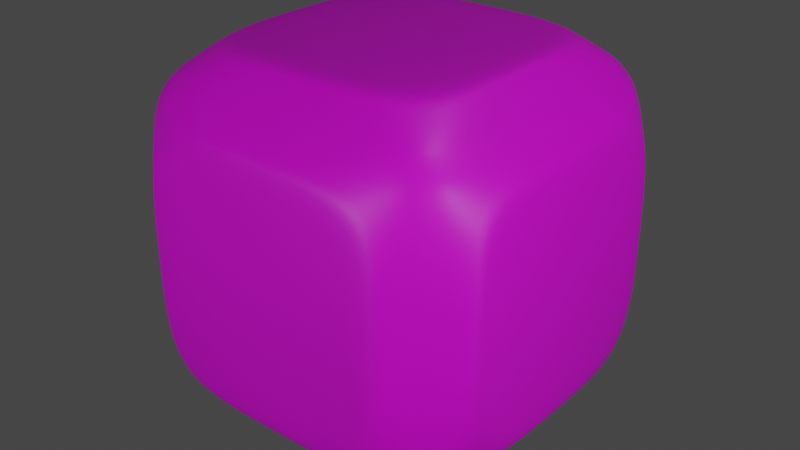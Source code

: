 # Source: dice.blend  (saved by Blender 3.6.14; exported with 4.5.12 LTS)
import bpy
from mathutils import Matrix  # noqa: F401  (used for matrix-valued properties, if any)

bpy.ops.wm.read_factory_settings(use_empty=True)
scene = bpy.context.scene
scene.name = 'Scene'

# ---- collections
col_collection = bpy.data.collections.new('Collection'); scene.collection.children.link(col_collection)

# ---- images (referenced by path relative to the original .blend; pixels are not part of the script)
import os
ASSET_DIR = os.environ.get("B2B_ASSET_DIR", "")  # directory of the original .blend (textures are referenced by path, not embedded)
HERE = os.path.dirname(os.path.abspath(__file__))  # packed textures are extracted next to this script under _unpacked/

def load_image(name, relpath, width, height, colorspace="sRGB"):
    """Load a texture the original file referenced (path relative to the .blend, or extracted next to this script)."""
    p = next((c for c in (os.path.join(HERE, relpath), os.path.join(ASSET_DIR, relpath)) if relpath and os.path.exists(c)), "")
    if p:
        img = bpy.data.images.load(p, check_existing=True)
        img.name = name
    else:  # same state as the original file: an image datablock whose file is absent (Cycles renders it pink)
        img = bpy.data.images.new(name, width, height)
        img.source = "FILE"
        img.filepath = "//" + (relpath or name)
    img.colorspace_settings.name = colorspace
    return img
img_dice_texture_png = load_image('dice texture.png', 'dice texture.png', 1024, 1024, 'sRGB')

# ---- materials (node trees are filled in below, after node groups)
mat_dice = bpy.data.materials.new('dice ')

# ---- node groups
ng_auto_smooth = bpy.data.node_groups.new('Auto Smooth', 'GeometryNodeTree')
_s = ng_auto_smooth.interface.new_socket(name='Geometry', in_out='OUTPUT', socket_type='NodeSocketGeometry')
_s = ng_auto_smooth.interface.new_socket(name='Geometry', in_out='INPUT', socket_type='NodeSocketGeometry')
_s = ng_auto_smooth.interface.new_socket(name='Angle', in_out='INPUT', socket_type='NodeSocketFloat')
_s.subtype = 'ANGLE'
_s.min_value = 0.0
_s.max_value = 3.142
ng_auto_smooth.is_modifier = True
_N = ng_auto_smooth.nodes; _L = ng_auto_smooth.links
n0 = _N.new('NodeGroupOutput'); n0.name = 'Group Output'; n0.location = (480, -100)
n1 = _N.new('NodeGroupInput'); n1.name = 'Group Input'; n1.location = (-420, -300)
n2 = _N.new('NodeGroupInput'); n2.name = 'Group Input.001'; n2.location = (-60, -100)
n3 = _N.new('GeometryNodeSetShadeSmooth'); n3.name = 'Set Shade Smooth'; n3.location = (120, -100)
n3.domain = 'EDGE'
n4 = _N.new('GeometryNodeSetShadeSmooth'); n4.name = 'Set Shade Smooth.001'; n4.location = (300, -100)
n5 = _N.new('GeometryNodeInputMeshEdgeAngle'); n5.name = 'Edge Angle'; n5.location = (-420, -220)
n6 = _N.new('GeometryNodeInputEdgeSmooth'); n6.name = 'Is Edge Smooth'; n6.location = (-60, -160)
n7 = _N.new('GeometryNodeInputShadeSmooth'); n7.name = 'Is Face Smooth'; n7.location = (-240, -340)
n8 = _N.new('FunctionNodeBooleanMath'); n8.name = 'Boolean Math'; n8.location = (-60, -220)
n9 = _N.new('FunctionNodeCompare'); n9.name = 'Compare'; n9.location = (-240, -180)
n9.operation = 'LESS_EQUAL'
_L.new(n5.outputs[0], n9.inputs[0])
_L.new(n4.outputs[0], n0.inputs[0])
_L.new(n1.outputs[1], n9.inputs[1])
_L.new(n9.outputs[0], n8.inputs[0])
_L.new(n7.outputs[0], n8.inputs[1])
_L.new(n2.outputs[0], n3.inputs[0])
_L.new(n6.outputs[0], n3.inputs[1])
_L.new(n3.outputs[0], n4.inputs[0])
_L.new(n8.outputs[0], n3.inputs[2])
n0.is_active_output = True

# ---- material node trees
mat_dice.use_nodes = True; mat_dice.node_tree.nodes.clear()
_N = mat_dice.node_tree.nodes; _L = mat_dice.node_tree.links
n0 = _N.new('ShaderNodeBsdfPrincipled'); n0.name = 'Principled BSDF'; n0.location = (10, 300)
n0.distribution = 'GGX'
n0.subsurface_method = 'RANDOM_WALK_SKIN'
n0.inputs[3].default_value = 1.45
n0.inputs[27].default_value = (0.0, 0.0, 0.0, 1.0)
n0.inputs[28].default_value = 1.0
n1 = _N.new('ShaderNodeOutputMaterial'); n1.name = 'Material Output'; n1.location = (300, 300)
n2 = _N.new('ShaderNodeTexImage'); n2.name = 'Image Texture'; n2.location = (-280, 280)
n2.image = img_dice_texture_png
_L.new(n0.outputs[0], n1.inputs[0])
_L.new(n2.outputs[0], n0.inputs[0])
n1.is_active_output = True

# ---- world
world_world = bpy.data.worlds.new('World'); scene.world = world_world
world_world.use_nodes = True; world_world.node_tree.nodes.clear()
_N = world_world.node_tree.nodes; _L = world_world.node_tree.links
n0 = _N.new('ShaderNodeOutputWorld'); n0.name = 'World Output'; n0.location = (300, 300)
n1 = _N.new('ShaderNodeBackground'); n1.name = 'Background'; n1.location = (10, 300)
n1.inputs[0].default_value = (0.05088, 0.05088, 0.05088, 1.0)
_L.new(n1.outputs[0], n0.inputs[0])
n0.is_active_output = True
world_world.color = (0.05088, 0.05088, 0.05088)
world_world.use_sun_shadow = False
world_world.sun_shadow_jitter_overblur = 0.0

# ---- lights
light_point = bpy.data.lights.new('Point', 'POINT')
light_point.transmission_factor = 0.0
light_point.energy = 157.2
light_point.shadow_maximum_resolution = 0.006
light_point.use_absolute_resolution = True
light_point_001 = bpy.data.lights.new('Point.001', 'POINT')
light_point_001.transmission_factor = 0.0
light_point_001.energy = 157.2
light_point_001.shadow_maximum_resolution = 0.006
light_point_001.use_absolute_resolution = True
light_point_002 = bpy.data.lights.new('Point.002', 'POINT')
light_point_002.transmission_factor = 0.0
light_point_002.energy = 157.2
light_point_002.shadow_maximum_resolution = 0.006
light_point_002.use_absolute_resolution = True

# ---- meshes
me_cube_002 = bpy.data.meshes.new('Cube.002')
me_cube_002.from_pydata([(0.7196, 0.7196, 0.8688), (0.8587, 0.0, 1.449), (0.8587, 0.5804, 0.8688), (0.8587, 0.2833, 0.8688), (0.8587, 0.0, 1.152), (0.8587, 0.0, 0.8688), (0.8587, 0.2971, 1.449), (0.8587, 0.5804, 1.166), (0.7196, 0.7196, 1.449), (0.7196, 0.5804, 1.588), (0.8587, 0.4974, 1.366), (0.718, 0.0, 1.59), (0.7171, 0.6522, 1.519), (0.832, 0.0, 1.476), (0.8326, 0.6066, 0.8688), (0.8322, 0.3502, 1.476), (0.8322, 0.607, 1.219), (0.8322, 0.5264, 1.395), (0.0, 0.5804, 1.728), (0.5804, 0.0, 1.728), (0.2833, 0.0, 1.728), (0.0, 0.2833, 1.728), (0.0, 0.0, 1.728), (0.2971, 0.5804, 1.728), (0.5804, 0.2971, 1.728), (0.5804, 0.7196, 1.588), (0.4974, 0.4974, 1.728), (0.0, 0.7196, 1.588), (0.6522, 0.6503, 1.586), (0.0, 0.6071, 1.701), (0.6066, 0.0, 1.701), (0.3502, 0.607, 1.701), (0.607, 0.3502, 1.701), (0.5264, 0.5261, 1.701), (0.0, 0.8587, 1.449), (0.5804, 0.8587, 0.8688), (0.2833, 0.8587, 0.8688), (0.0, 0.8587, 1.152), (0.0, 0.8587, 0.8688), (0.2971, 0.8587, 1.449), (0.5804, 0.8587, 1.166), (0.4974, 0.8587, 1.366), (0.6522, 0.7171, 1.519), (0.0, 0.832, 1.476), (0.6066, 0.8326, 0.8688), (0.3502, 0.8322, 1.476), (0.607, 0.8322, 1.219), (0.5264, 0.8322, 1.395), (-0.7196, 0.7196, 0.8688), (-0.8587, 0.0, 1.449), (-0.8587, 0.5804, 0.8688), (-0.8587, 0.2833, 0.8688), (-0.8587, 0.0, 1.152), (-0.8587, 0.0, 0.8688), (-0.8587, 0.2971, 1.449), (-0.8587, 0.5804, 1.166), (-0.7196, 0.7196, 1.449), (-0.7196, 0.5804, 1.588), (-0.8587, 0.4974, 1.366), (-0.718, 0.0, 1.59), (-0.7171, 0.6522, 1.519), (-0.832, 0.0, 1.476), (-0.8326, 0.6066, 0.8688), (-0.8322, 0.3502, 1.476), (-0.8322, 0.607, 1.219), (-0.8322, 0.5264, 1.395), (-0.5804, 0.0, 1.728), (-0.2833, 0.0, 1.728), (-0.2971, 0.5804, 1.728), (-0.5804, 0.2971, 1.728), (-0.5804, 0.7196, 1.588), (-0.4974, 0.4974, 1.728), (-0.6522, 0.6503, 1.586), (-0.6066, 0.0, 1.701), (-0.3502, 0.607, 1.701), (-0.607, 0.3502, 1.701), (-0.5264, 0.5261, 1.701), (-0.5804, 0.8587, 0.8688), (-0.2833, 0.8587, 0.8688), (-0.2971, 0.8587, 1.449), (-0.5804, 0.8587, 1.166), (-0.4974, 0.8587, 1.366), (-0.6522, 0.7171, 1.519), (-0.6066, 0.8326, 0.8688), (-0.3502, 0.8322, 1.476), (-0.607, 0.8322, 1.219), (-0.5264, 0.8322, 1.395), (0.7196, -0.7196, 0.8688), (0.8587, -0.5804, 0.8688), (0.8587, -0.2833, 0.8688), (0.8587, -0.2971, 1.449), (0.8587, -0.5804, 1.166), (0.7196, -0.7196, 1.449), (0.7196, -0.5804, 1.588), (0.8587, -0.4974, 1.366), (0.7171, -0.6522, 1.519), (0.8326, -0.6066, 0.8688), (0.8322, -0.3502, 1.476), (0.8322, -0.607, 1.219), (0.8322, -0.5264, 1.395), (0.0, -0.5804, 1.728), (0.0, -0.2833, 1.728), (0.2971, -0.5804, 1.728), (0.5804, -0.2971, 1.728), (0.5804, -0.7196, 1.588), (0.4974, -0.4974, 1.728), (0.0, -0.7196, 1.588), (0.6522, -0.6503, 1.586), (0.0, -0.6071, 1.701), (0.3502, -0.607, 1.701), (0.607, -0.3502, 1.701), (0.5264, -0.5261, 1.701), (0.0, -0.8587, 1.449), (0.5804, -0.8587, 0.8688), (0.2833, -0.8587, 0.8688), (0.0, -0.8587, 1.152), (0.0, -0.8587, 0.8688), (0.2971, -0.8587, 1.449), (0.5804, -0.8587, 1.166), (0.4974, -0.8587, 1.366), (0.6522, -0.7171, 1.519), (0.0, -0.832, 1.476), (0.6066, -0.8326, 0.8688), (0.3502, -0.8322, 1.476), (0.607, -0.8322, 1.219), (0.5264, -0.8322, 1.395), (-0.7196, -0.7196, 0.8688), (-0.8587, -0.5804, 0.8688), (-0.8587, -0.2833, 0.8688), (-0.8587, -0.2971, 1.449), (-0.8587, -0.5804, 1.166), (-0.7196, -0.7196, 1.449), (-0.7196, -0.5804, 1.588), (-0.8587, -0.4974, 1.366), (-0.7171, -0.6522, 1.519), (-0.8326, -0.6066, 0.8688), (-0.8322, -0.3502, 1.476), (-0.8322, -0.607, 1.219), (-0.8322, -0.5264, 1.395), (-0.2971, -0.5804, 1.728), (-0.5804, -0.2971, 1.728), (-0.5804, -0.7196, 1.588), (-0.4974, -0.4974, 1.728), (-0.6522, -0.6503, 1.586), (-0.3502, -0.607, 1.701), (-0.607, -0.3502, 1.701), (-0.5264, -0.5261, 1.701), (-0.5804, -0.8587, 0.8688), (-0.2833, -0.8587, 0.8688), (-0.2971, -0.8587, 1.449), (-0.5804, -0.8587, 1.166), (-0.4974, -0.8587, 1.366), (-0.6522, -0.7171, 1.519), (-0.6066, -0.8326, 0.8688), (-0.3502, -0.8322, 1.476), (-0.607, -0.8322, 1.219), (-0.5264, -0.8322, 1.395), (0.8587, 0.0, 0.2884), (0.8587, 0.0, 0.5855), (0.8587, 0.2971, 0.2884), (0.8587, 0.5804, 0.5717), (0.7196, 0.7196, 0.2884), (0.7196, 0.5804, 0.1492), (0.8587, 0.4974, 0.3714), (0.718, 0.0, 0.1477), (0.7171, 0.6522, 0.2185), (0.832, 0.0, 0.2617), (0.8322, 0.3502, 0.2618), (0.8322, 0.607, 0.5186), (0.8322, 0.5264, 0.3427), (0.0, 0.5804, 0.01007), (0.5804, 0.0, 0.01007), (0.2833, 0.0, 0.01007), (0.0, 0.2833, 0.01007), (0.0, 0.0, 0.01007), (0.2971, 0.5804, 0.01007), (0.5804, 0.2971, 0.01007), (0.5804, 0.7196, 0.1492), (0.4974, 0.4974, 0.01007), (0.0, 0.7196, 0.1492), (0.6522, 0.6503, 0.1517), (0.0, 0.6071, 0.03678), (0.6066, 0.0, 0.03621), (0.3502, 0.607, 0.03662), (0.607, 0.3502, 0.03662), (0.5264, 0.5261, 0.03662), (0.0, 0.8587, 0.2884), (0.0, 0.8587, 0.5855), (0.2971, 0.8587, 0.2884), (0.5804, 0.8587, 0.5717), (0.4974, 0.8587, 0.3714), (0.6522, 0.7171, 0.2185), (0.0, 0.832, 0.2617), (0.3502, 0.8322, 0.2618), (0.607, 0.8322, 0.5186), (0.5264, 0.8322, 0.3427), (-0.8587, 0.0, 0.2884), (-0.8587, 0.0, 0.5855), (-0.8587, 0.2971, 0.2884), (-0.8587, 0.5804, 0.5717), (-0.7196, 0.7196, 0.2884), (-0.7196, 0.5804, 0.1492), (-0.8587, 0.4974, 0.3714), (-0.718, 0.0, 0.1477), (-0.7171, 0.6522, 0.2185), (-0.832, 0.0, 0.2617), (-0.8322, 0.3502, 0.2618), (-0.8322, 0.607, 0.5186), (-0.8322, 0.5264, 0.3427), (-0.5804, 0.0, 0.01007), (-0.2833, 0.0, 0.01007), (-0.2971, 0.5804, 0.01007), (-0.5804, 0.2971, 0.01007), (-0.5804, 0.7196, 0.1492), (-0.4974, 0.4974, 0.01007), (-0.6522, 0.6503, 0.1517), (-0.6066, 0.0, 0.03621), (-0.3502, 0.607, 0.03662), (-0.607, 0.3502, 0.03662), (-0.5264, 0.5261, 0.03662), (-0.2971, 0.8587, 0.2884), (-0.5804, 0.8587, 0.5717), (-0.4974, 0.8587, 0.3714), (-0.6522, 0.7171, 0.2185), (-0.3502, 0.8322, 0.2618), (-0.607, 0.8322, 0.5186), (-0.5264, 0.8322, 0.3427), (0.8587, -0.2971, 0.2884), (0.8587, -0.5804, 0.5717), (0.7196, -0.7196, 0.2884), (0.7196, -0.5804, 0.1492), (0.8587, -0.4974, 0.3714), (0.7171, -0.6522, 0.2185), (0.8322, -0.3502, 0.2618), (0.8322, -0.607, 0.5186), (0.8322, -0.5264, 0.3427), (0.0, -0.5804, 0.01007), (0.0, -0.2833, 0.01007), (0.2971, -0.5804, 0.01007), (0.5804, -0.2971, 0.01007), (0.5804, -0.7196, 0.1492), (0.4974, -0.4974, 0.01007), (0.0, -0.7196, 0.1492), (0.6522, -0.6503, 0.1517), (0.0, -0.6071, 0.03678), (0.3502, -0.607, 0.03662), (0.607, -0.3502, 0.03662), (0.5264, -0.5261, 0.03662), (0.0, -0.8587, 0.2884), (0.0, -0.8587, 0.5855), (0.2971, -0.8587, 0.2884), (0.5804, -0.8587, 0.5717), (0.4974, -0.8587, 0.3714), (0.6522, -0.7171, 0.2185), (0.0, -0.832, 0.2617), (0.3502, -0.8322, 0.2618), (0.607, -0.8322, 0.5186), (0.5264, -0.8322, 0.3427), (-0.8587, -0.2971, 0.2884), (-0.8587, -0.5804, 0.5717), (-0.7196, -0.7196, 0.2884), (-0.7196, -0.5804, 0.1492), (-0.8587, -0.4974, 0.3714), (-0.7171, -0.6522, 0.2185), (-0.8322, -0.3502, 0.2618), (-0.8322, -0.607, 0.5186), (-0.8322, -0.5264, 0.3427), (-0.2971, -0.5804, 0.01007), (-0.5804, -0.2971, 0.01007), (-0.5804, -0.7196, 0.1492), (-0.4974, -0.4974, 0.01007), (-0.6522, -0.6503, 0.1517), (-0.3502, -0.607, 0.03662), (-0.607, -0.3502, 0.03662), (-0.5264, -0.5261, 0.03662), (-0.2971, -0.8587, 0.2884), (-0.5804, -0.8587, 0.5717), (-0.4974, -0.8587, 0.3714), (-0.6522, -0.7171, 0.2185), (-0.3502, -0.8322, 0.2618), (-0.607, -0.8322, 0.5186), (-0.5264, -0.8322, 0.3427)], [], [(4, 6, 1), (13, 15, 9, 11), (15, 17, 12, 9), (6, 4, 5, 10), (10, 5, 3, 7), (2, 7, 3), (14, 16, 7, 2), (17, 10, 7, 16), (12, 17, 16, 8), (0, 8, 16, 14), (6, 10, 17, 15), (1, 6, 15, 13), (21, 23, 18), (29, 31, 25, 27), (31, 33, 28, 25), (23, 21, 22, 26), (26, 22, 20, 24), (19, 24, 20), (30, 32, 24, 19), (33, 26, 24, 32), (28, 33, 32, 9), (11, 9, 32, 30), (23, 26, 33, 31), (18, 23, 31, 29), (37, 34, 39), (43, 27, 25, 45), (45, 25, 42, 47), (39, 41, 38, 37), (41, 40, 36, 38), (35, 36, 40), (44, 35, 40, 46), (47, 46, 40, 41), (42, 8, 46, 47), (0, 44, 46, 8), (39, 45, 47, 41), (34, 43, 45, 39), (9, 12, 8, 42, 25, 28), (52, 49, 54), (61, 59, 57, 63), (63, 57, 60, 65), (54, 58, 53, 52), (58, 55, 51, 53), (50, 51, 55), (62, 50, 55, 64), (65, 64, 55, 58), (60, 56, 64, 65), (48, 62, 64, 56), (54, 63, 65, 58), (49, 61, 63, 54), (21, 18, 68), (29, 27, 70, 74), (74, 70, 72, 76), (68, 71, 22, 21), (71, 69, 67, 22), (66, 67, 69), (73, 66, 69, 75), (76, 75, 69, 71), (72, 57, 75, 76), (59, 73, 75, 57), (68, 74, 76, 71), (18, 29, 74, 68), (37, 79, 34), (43, 84, 70, 27), (84, 86, 82, 70), (79, 37, 38, 81), (81, 38, 78, 80), (77, 80, 78), (83, 85, 80, 77), (86, 81, 80, 85), (82, 86, 85, 56), (48, 56, 85, 83), (79, 81, 86, 84), (34, 79, 84, 43), (57, 72, 70, 82, 56, 60), (4, 1, 90), (13, 11, 93, 97), (97, 93, 95, 99), (90, 94, 5, 4), (94, 91, 89, 5), (88, 89, 91), (96, 88, 91, 98), (99, 98, 91, 94), (95, 92, 98, 99), (87, 96, 98, 92), (90, 97, 99, 94), (1, 13, 97, 90), (101, 100, 102), (108, 106, 104, 109), (109, 104, 107, 111), (102, 105, 22, 101), (105, 103, 20, 22), (19, 20, 103), (30, 19, 103, 110), (111, 110, 103, 105), (107, 93, 110, 111), (11, 30, 110, 93), (102, 109, 111, 105), (100, 108, 109, 102), (115, 117, 112), (121, 123, 104, 106), (123, 125, 120, 104), (117, 115, 116, 119), (119, 116, 114, 118), (113, 118, 114), (122, 124, 118, 113), (125, 119, 118, 124), (120, 125, 124, 92), (87, 92, 124, 122), (117, 119, 125, 123), (112, 117, 123, 121), (93, 107, 104, 120, 92, 95), (52, 129, 49), (61, 136, 132, 59), (136, 138, 134, 132), (129, 52, 53, 133), (133, 53, 128, 130), (127, 130, 128), (135, 137, 130, 127), (138, 133, 130, 137), (134, 138, 137, 131), (126, 131, 137, 135), (129, 133, 138, 136), (49, 129, 136, 61), (101, 139, 100), (108, 144, 141, 106), (144, 146, 143, 141), (139, 101, 22, 142), (142, 22, 67, 140), (66, 140, 67), (73, 145, 140, 66), (146, 142, 140, 145), (143, 146, 145, 132), (59, 132, 145, 73), (139, 142, 146, 144), (100, 139, 144, 108), (115, 112, 149), (121, 106, 141, 154), (154, 141, 152, 156), (149, 151, 116, 115), (151, 150, 148, 116), (147, 148, 150), (153, 147, 150, 155), (156, 155, 150, 151), (152, 131, 155, 156), (126, 153, 155, 131), (149, 154, 156, 151), (112, 121, 154, 149), (132, 134, 131, 152, 141, 143), (158, 157, 159), (166, 164, 162, 167), (167, 162, 165, 169), (159, 163, 5, 158), (163, 160, 3, 5), (2, 3, 160), (14, 2, 160, 168), (169, 168, 160, 163), (165, 161, 168, 169), (0, 14, 168, 161), (159, 167, 169, 163), (157, 166, 167, 159), (173, 170, 175), (181, 179, 177, 183), (183, 177, 180, 185), (175, 178, 174, 173), (178, 176, 172, 174), (171, 172, 176), (182, 171, 176, 184), (185, 184, 176, 178), (180, 162, 184, 185), (164, 182, 184, 162), (175, 183, 185, 178), (170, 181, 183, 175), (187, 188, 186), (192, 193, 177, 179), (193, 195, 191, 177), (188, 187, 38, 190), (190, 38, 36, 189), (35, 189, 36), (44, 194, 189, 35), (195, 190, 189, 194), (191, 195, 194, 161), (0, 161, 194, 44), (188, 190, 195, 193), (186, 188, 193, 192), (162, 180, 177, 191, 161, 165), (197, 198, 196), (205, 206, 201, 203), (206, 208, 204, 201), (198, 197, 53, 202), (202, 53, 51, 199), (50, 199, 51), (62, 207, 199, 50), (208, 202, 199, 207), (204, 208, 207, 200), (48, 200, 207, 62), (198, 202, 208, 206), (196, 198, 206, 205), (173, 211, 170), (181, 217, 213, 179), (217, 219, 215, 213), (211, 173, 174, 214), (214, 174, 210, 212), (209, 212, 210), (216, 218, 212, 209), (219, 214, 212, 218), (215, 219, 218, 201), (203, 201, 218, 216), (211, 214, 219, 217), (170, 211, 217, 181), (187, 186, 220), (192, 179, 213, 224), (224, 213, 223, 226), (220, 222, 38, 187), (222, 221, 78, 38), (77, 78, 221), (83, 77, 221, 225), (226, 225, 221, 222), (223, 200, 225, 226), (48, 83, 225, 200), (220, 224, 226, 222), (186, 192, 224, 220), (201, 204, 200, 223, 213, 215), (158, 227, 157), (166, 233, 230, 164), (233, 235, 232, 230), (227, 158, 5, 231), (231, 5, 89, 228), (88, 228, 89), (96, 234, 228, 88), (235, 231, 228, 234), (232, 235, 234, 229), (87, 229, 234, 96), (227, 231, 235, 233), (157, 227, 233, 166), (237, 238, 236), (244, 245, 240, 242), (245, 247, 243, 240), (238, 237, 174, 241), (241, 174, 172, 239), (171, 239, 172), (182, 246, 239, 171), (247, 241, 239, 246), (243, 247, 246, 230), (164, 230, 246, 182), (238, 241, 247, 245), (236, 238, 245, 244), (249, 248, 250), (254, 242, 240, 255), (255, 240, 253, 257), (250, 252, 116, 249), (252, 251, 114, 116), (113, 114, 251), (122, 113, 251, 256), (257, 256, 251, 252), (253, 229, 256, 257), (87, 122, 256, 229), (250, 255, 257, 252), (248, 254, 255, 250), (230, 232, 229, 253, 240, 243), (197, 196, 258), (205, 203, 261, 264), (264, 261, 263, 266), (258, 262, 53, 197), (262, 259, 128, 53), (127, 128, 259), (135, 127, 259, 265), (266, 265, 259, 262), (263, 260, 265, 266), (126, 135, 265, 260), (258, 264, 266, 262), (196, 205, 264, 258), (237, 236, 267), (244, 242, 269, 272), (272, 269, 271, 274), (267, 270, 174, 237), (270, 268, 210, 174), (209, 210, 268), (216, 209, 268, 273), (274, 273, 268, 270), (271, 261, 273, 274), (203, 216, 273, 261), (267, 272, 274, 270), (236, 244, 272, 267), (249, 275, 248), (254, 279, 269, 242), (279, 281, 278, 269), (275, 249, 116, 277), (277, 116, 148, 276), (147, 276, 148), (153, 280, 276, 147), (281, 277, 276, 280), (278, 281, 280, 260), (126, 260, 280, 153), (275, 277, 281, 279), (248, 275, 279, 254), (261, 271, 269, 278, 260, 263)])
me_cube_002.polygons.foreach_set('use_smooth', [True] * 296)
_uv = me_cube_002.uv_layers.new(name='UVMap')
_uv.uv.foreach_set('vector', [0.5097, 0.676, 0.5745, 0.7236, 0.51, 0.725, 0.1749, 0.2985, 0.1907, 0.2893, 0.2064, 0.2846, 0.1813, 0.3078, 0.1907, 0.2893, 0.1929, 0.2832, 0.2038, 0.2804, 0.2064, 0.2846, 0.5745, 0.7236, 0.5097, 0.676, 0.5094, 0.6294, 0.6178, 0.7098, 0.6178, 0.7098, 0.5094, 0.6294, 0.5717, 0.6292, 0.6359, 0.6773, 0.6372, 0.629, 0.6359, 0.6773, 0.5717, 0.6292, 0.6454, 0.629, 0.6437, 0.6863, 0.6359, 0.6773, 0.6372, 0.629, 0.6255, 0.7155, 0.6178, 0.7098, 0.6359, 0.6773, 0.6437, 0.6863, 0.2038, 0.2804, 0.1929, 0.2832, 0.1894, 0.2784, 0.2014, 0.2774, 0.1832, 0.2718, 0.2014, 0.2774, 0.1894, 0.2784, 0.1813, 0.2743, 0.5745, 0.7236, 0.6178, 0.7098, 0.6255, 0.7155, 0.5866, 0.7294, 0.51, 0.725, 0.5745, 0.7236, 0.5866, 0.7294, 0.51, 0.7313, 0.5601, 0.3776, 0.6236, 0.329, 0.6256, 0.3773, 0.2248, 0.2485, 0.2259, 0.2693, 0.2116, 0.276, 0.2136, 0.2509, 0.2259, 0.2693, 0.2255, 0.2855, 0.2093, 0.2804, 0.2116, 0.276, 0.6236, 0.329, 0.5601, 0.3776, 0.4978, 0.3778, 0.6051, 0.2966, 0.6051, 0.2966, 0.4978, 0.3778, 0.4975, 0.3313, 0.5617, 0.2832, 0.4971, 0.2823, 0.5617, 0.2832, 0.4975, 0.3313, 0.497, 0.2761, 0.5737, 0.2773, 0.5617, 0.2832, 0.4971, 0.2823, 0.6127, 0.2909, 0.6051, 0.2966, 0.5617, 0.2832, 0.5737, 0.2773, 0.2093, 0.2804, 0.2255, 0.2855, 0.2115, 0.2992, 0.2064, 0.2846, 0.1813, 0.3078, 0.2064, 0.2846, 0.2115, 0.2992, 0.1863, 0.3169, 0.6236, 0.329, 0.6051, 0.2966, 0.6127, 0.2909, 0.6313, 0.32, 0.6256, 0.3773, 0.6236, 0.329, 0.6313, 0.32, 0.634, 0.3773, 0.8353, 0.6787, 0.8356, 0.7277, 0.771, 0.7267, 0.2022, 0.254, 0.2136, 0.2509, 0.2116, 0.276, 0.2056, 0.2652, 0.2056, 0.2652, 0.2116, 0.276, 0.206, 0.2771, 0.203, 0.27, 0.771, 0.7267, 0.7275, 0.7132, 0.835, 0.6321, 0.8353, 0.6787, 0.7275, 0.7132, 0.7091, 0.6808, 0.7727, 0.6323, 0.835, 0.6321, 0.7072, 0.6325, 0.7727, 0.6323, 0.7091, 0.6808, 0.699, 0.6326, 0.7072, 0.6325, 0.7091, 0.6808, 0.7014, 0.6899, 0.7199, 0.7189, 0.7014, 0.6899, 0.7091, 0.6808, 0.7275, 0.7132, 0.206, 0.2771, 0.2014, 0.2774, 0.1959, 0.2707, 0.203, 0.27, 0.1832, 0.2718, 0.1842, 0.2687, 0.1959, 0.2707, 0.2014, 0.2774, 0.771, 0.7267, 0.759, 0.7326, 0.7199, 0.7189, 0.7275, 0.7132, 0.8356, 0.7277, 0.8356, 0.734, 0.759, 0.7326, 0.771, 0.7267, 0.2064, 0.2846, 0.2038, 0.2804, 0.2014, 0.2774, 0.206, 0.2771, 0.2116, 0.276, 0.2093, 0.2804, 0.4997, 0.1756, 0.4999, 0.2247, 0.4353, 0.2236, 0.1514, 0.2291, 0.145, 0.2197, 0.182, 0.2235, 0.1658, 0.2272, 0.1658, 0.2272, 0.182, 0.2235, 0.1829, 0.2281, 0.1719, 0.23, 0.4353, 0.2236, 0.3919, 0.21, 0.4996, 0.1291, 0.4997, 0.1756, 0.3919, 0.21, 0.3735, 0.1775, 0.4374, 0.1292, 0.4996, 0.1291, 0.3718, 0.1292, 0.4374, 0.1292, 0.3735, 0.1775, 0.3636, 0.1293, 0.3718, 0.1292, 0.3735, 0.1775, 0.3658, 0.1866, 0.3843, 0.2157, 0.3658, 0.1866, 0.3735, 0.1775, 0.3919, 0.21, 0.1829, 0.2281, 0.1829, 0.2317, 0.1731, 0.2364, 0.1719, 0.23, 0.1742, 0.2468, 0.1699, 0.2459, 0.1731, 0.2364, 0.1829, 0.2317, 0.4353, 0.2236, 0.4233, 0.2294, 0.3843, 0.2157, 0.3919, 0.21, 0.4999, 0.2247, 0.4999, 0.2309, 0.4233, 0.2294, 0.4353, 0.2236, 0.5601, 0.3776, 0.6256, 0.3773, 0.6244, 0.4256, 0.2248, 0.2485, 0.2136, 0.2509, 0.1931, 0.229, 0.211, 0.2289, 0.211, 0.2289, 0.1931, 0.229, 0.1878, 0.2259, 0.1978, 0.2141, 0.6244, 0.4256, 0.6063, 0.4581, 0.4978, 0.3778, 0.5601, 0.3776, 0.6063, 0.4581, 0.5631, 0.472, 0.4982, 0.4244, 0.4978, 0.3778, 0.4985, 0.4734, 0.4982, 0.4244, 0.5631, 0.472, 0.4986, 0.4796, 0.4985, 0.4734, 0.5631, 0.472, 0.5752, 0.4777, 0.614, 0.4638, 0.5752, 0.4777, 0.5631, 0.472, 0.6063, 0.4581, 0.1878, 0.2259, 0.182, 0.2235, 0.1738, 0.2106, 0.1978, 0.2141, 0.145, 0.2197, 0.1401, 0.2106, 0.1738, 0.2106, 0.182, 0.2235, 0.6244, 0.4256, 0.6322, 0.4346, 0.614, 0.4638, 0.6063, 0.4581, 0.6256, 0.3773, 0.634, 0.3773, 0.6322, 0.4346, 0.6244, 0.4256, 0.8353, 0.6787, 0.9001, 0.7263, 0.8356, 0.7277, 0.2022, 0.254, 0.1951, 0.2413, 0.1931, 0.229, 0.2136, 0.2509, 0.1951, 0.2413, 0.1892, 0.2384, 0.1872, 0.2302, 0.1931, 0.229, 0.9001, 0.7263, 0.8353, 0.6787, 0.835, 0.6321, 0.9434, 0.7125, 0.9434, 0.7125, 0.835, 0.6321, 0.8972, 0.6319, 0.9615, 0.68, 0.9628, 0.6317, 0.9615, 0.68, 0.8972, 0.6319, 0.971, 0.6317, 0.9693, 0.689, 0.9615, 0.68, 0.9628, 0.6317, 0.9511, 0.7182, 0.9434, 0.7125, 0.9615, 0.68, 0.9693, 0.689, 0.1872, 0.2302, 0.1892, 0.2384, 0.1843, 0.2393, 0.1829, 0.2317, 0.1742, 0.2468, 0.1829, 0.2317, 0.1843, 0.2393, 0.1784, 0.2485, 0.9001, 0.7263, 0.9434, 0.7125, 0.9511, 0.7182, 0.9122, 0.7321, 0.8356, 0.7277, 0.9001, 0.7263, 0.9122, 0.7321, 0.8356, 0.734, 0.182, 0.2235, 0.1878, 0.2259, 0.1931, 0.229, 0.1872, 0.2302, 0.1829, 0.2317, 0.1829, 0.2281, 0.5097, 0.676, 0.51, 0.725, 0.4454, 0.7241, 0.1749, 0.2985, 0.1813, 0.3078, 0.1444, 0.3041, 0.1605, 0.3004, 0.1605, 0.3004, 0.1444, 0.3041, 0.1435, 0.2995, 0.1545, 0.2976, 0.4454, 0.7241, 0.402, 0.7106, 0.5094, 0.6294, 0.5097, 0.676, 0.402, 0.7106, 0.3835, 0.6782, 0.4472, 0.6296, 0.5094, 0.6294, 0.3816, 0.6299, 0.4472, 0.6296, 0.3835, 0.6782, 0.3734, 0.6299, 0.3816, 0.6299, 0.3835, 0.6782, 0.3758, 0.6872, 0.3943, 0.7162, 0.3758, 0.6872, 0.3835, 0.6782, 0.402, 0.7106, 0.1435, 0.2995, 0.1434, 0.2959, 0.1532, 0.2912, 0.1545, 0.2976, 0.1522, 0.2807, 0.1565, 0.2816, 0.1532, 0.2912, 0.1434, 0.2959, 0.4454, 0.7241, 0.4334, 0.7299, 0.3943, 0.7162, 0.402, 0.7106, 0.51, 0.725, 0.51, 0.7313, 0.4334, 0.7299, 0.4454, 0.7241, 0.4356, 0.3781, 0.37, 0.3784, 0.3712, 0.3301, 0.1016, 0.2792, 0.1127, 0.2768, 0.1333, 0.2986, 0.1154, 0.2987, 0.1154, 0.2987, 0.1333, 0.2986, 0.1386, 0.3016, 0.1286, 0.3135, 0.3712, 0.3301, 0.3893, 0.2976, 0.4978, 0.3778, 0.4356, 0.3781, 0.3893, 0.2976, 0.4325, 0.2837, 0.4975, 0.3313, 0.4978, 0.3778, 0.4971, 0.2823, 0.4975, 0.3313, 0.4325, 0.2837, 0.497, 0.2761, 0.4971, 0.2823, 0.4325, 0.2837, 0.4205, 0.278, 0.3816, 0.2919, 0.4205, 0.278, 0.4325, 0.2837, 0.3893, 0.2976, 0.1386, 0.3016, 0.1444, 0.3041, 0.1526, 0.3169, 0.1286, 0.3135, 0.1813, 0.3078, 0.1863, 0.3169, 0.1526, 0.3169, 0.1444, 0.3041, 0.3712, 0.3301, 0.3634, 0.3211, 0.3816, 0.2919, 0.3893, 0.2976, 0.37, 0.3784, 0.3617, 0.3784, 0.3634, 0.3211, 0.3712, 0.3301, 0.1636, 0.6789, 0.2287, 0.7264, 0.1641, 0.7279, 0.1242, 0.2736, 0.1312, 0.2863, 0.1333, 0.2986, 0.1127, 0.2768, 0.1312, 0.2863, 0.1371, 0.2892, 0.1391, 0.2973, 0.1333, 0.2986, 0.2287, 0.7264, 0.1636, 0.6789, 0.1631, 0.6323, 0.2719, 0.7124, 0.2719, 0.7124, 0.1631, 0.6323, 0.2253, 0.632, 0.2898, 0.6799, 0.2909, 0.6316, 0.2898, 0.6799, 0.2253, 0.632, 0.2991, 0.6315, 0.2977, 0.6888, 0.2898, 0.6799, 0.2909, 0.6316, 0.2796, 0.7181, 0.2719, 0.7124, 0.2898, 0.6799, 0.2977, 0.6888, 0.1391, 0.2973, 0.1371, 0.2892, 0.1421, 0.2883, 0.1434, 0.2959, 0.1522, 0.2807, 0.1434, 0.2959, 0.1421, 0.2883, 0.148, 0.2791, 0.2287, 0.7264, 0.2719, 0.7124, 0.2796, 0.7181, 0.2408, 0.7321, 0.1641, 0.7279, 0.2287, 0.7264, 0.2408, 0.7321, 0.1642, 0.7342, 0.1444, 0.3041, 0.1386, 0.3016, 0.1333, 0.2986, 0.1391, 0.2973, 0.1434, 0.2959, 0.1435, 0.2995, 0.4997, 0.1756, 0.5644, 0.2234, 0.4999, 0.2247, 0.1514, 0.2291, 0.1356, 0.2382, 0.1199, 0.243, 0.145, 0.2197, 0.1356, 0.2382, 0.1334, 0.2444, 0.1225, 0.2471, 0.1199, 0.243, 0.5644, 0.2234, 0.4997, 0.1756, 0.4996, 0.1291, 0.6078, 0.2097, 0.6078, 0.2097, 0.4996, 0.1291, 0.5619, 0.129, 0.6259, 0.1772, 0.6274, 0.1289, 0.6259, 0.1772, 0.5619, 0.129, 0.6356, 0.1289, 0.6337, 0.1862, 0.6259, 0.1772, 0.6274, 0.1289, 0.6154, 0.2153, 0.6078, 0.2097, 0.6259, 0.1772, 0.6337, 0.1862, 0.1225, 0.2471, 0.1334, 0.2444, 0.1369, 0.2492, 0.1249, 0.2502, 0.1431, 0.2558, 0.1249, 0.2502, 0.1369, 0.2492, 0.145, 0.2533, 0.5644, 0.2234, 0.6078, 0.2097, 0.6154, 0.2153, 0.5765, 0.2292, 0.4999, 0.2247, 0.5644, 0.2234, 0.5765, 0.2292, 0.4999, 0.2309, 0.4356, 0.3781, 0.372, 0.4267, 0.37, 0.3784, 0.1016, 0.2792, 0.1004, 0.2583, 0.1147, 0.2516, 0.1127, 0.2768, 0.1004, 0.2583, 0.1008, 0.2421, 0.1169, 0.2472, 0.1147, 0.2516, 0.372, 0.4267, 0.4356, 0.3781, 0.4978, 0.3778, 0.3905, 0.459, 0.3905, 0.459, 0.4978, 0.3778, 0.4982, 0.4244, 0.434, 0.4725, 0.4985, 0.4734, 0.434, 0.4725, 0.4982, 0.4244, 0.4986, 0.4796, 0.422, 0.4784, 0.434, 0.4725, 0.4985, 0.4734, 0.3829, 0.4648, 0.3905, 0.459, 0.434, 0.4725, 0.422, 0.4784, 0.1169, 0.2472, 0.1008, 0.2421, 0.1148, 0.2284, 0.1199, 0.243, 0.145, 0.2197, 0.1199, 0.243, 0.1148, 0.2284, 0.1401, 0.2106, 0.372, 0.4267, 0.3905, 0.459, 0.3829, 0.4648, 0.3643, 0.4357, 0.37, 0.3784, 0.372, 0.4267, 0.3643, 0.4357, 0.3617, 0.3784, 0.1636, 0.6789, 0.1641, 0.7279, 0.09955, 0.7271, 0.1242, 0.2736, 0.1127, 0.2768, 0.1147, 0.2516, 0.1208, 0.2624, 0.1208, 0.2624, 0.1147, 0.2516, 0.1203, 0.2505, 0.1233, 0.2576, 0.09955, 0.7271, 0.05603, 0.7137, 0.1631, 0.6323, 0.1636, 0.6789, 0.05603, 0.7137, 0.03742, 0.6814, 0.1009, 0.6327, 0.1631, 0.6323, 0.03532, 0.6331, 0.1009, 0.6327, 0.03742, 0.6814, 0.02712, 0.6331, 0.03532, 0.6331, 0.03742, 0.6814, 0.02977, 0.6904, 0.04844, 0.7194, 0.02977, 0.6904, 0.03742, 0.6814, 0.05603, 0.7137, 0.1203, 0.2505, 0.1249, 0.2502, 0.1304, 0.2569, 0.1233, 0.2576, 0.1431, 0.2558, 0.1421, 0.2589, 0.1304, 0.2569, 0.1249, 0.2502, 0.09955, 0.7271, 0.08757, 0.733, 0.04844, 0.7194, 0.05603, 0.7137, 0.1641, 0.7279, 0.1642, 0.7342, 0.08757, 0.733, 0.09955, 0.7271, 0.1199, 0.243, 0.1225, 0.2471, 0.1249, 0.2502, 0.1203, 0.2505, 0.1147, 0.2516, 0.1169, 0.2472, 0.5091, 0.5829, 0.5088, 0.5338, 0.5734, 0.5348, 0.1658, 0.2712, 0.1653, 0.2699, 0.1714, 0.2684, 0.1697, 0.2703, 0.1697, 0.2703, 0.1714, 0.2684, 0.1725, 0.2685, 0.1723, 0.2704, 0.5734, 0.5348, 0.6169, 0.5483, 0.5094, 0.6294, 0.5091, 0.5829, 0.6169, 0.5483, 0.6353, 0.5807, 0.5717, 0.6292, 0.5094, 0.6294, 0.6372, 0.629, 0.5717, 0.6292, 0.6353, 0.5807, 0.6454, 0.629, 0.6372, 0.629, 0.6353, 0.5807, 0.643, 0.5717, 0.6245, 0.5426, 0.643, 0.5717, 0.6353, 0.5807, 0.6169, 0.5483, 0.1725, 0.2685, 0.1736, 0.2685, 0.1754, 0.2714, 0.1723, 0.2704, 0.1832, 0.2718, 0.1813, 0.2743, 0.1754, 0.2714, 0.1736, 0.2685, 0.5734, 0.5348, 0.5854, 0.529, 0.6245, 0.5426, 0.6169, 0.5483, 0.5088, 0.5338, 0.5088, 0.5276, 0.5854, 0.529, 0.5734, 0.5348, 0.5627, 0.8785, 0.6282, 0.8781, 0.6271, 0.9264, 0.1697, 0.2627, 0.1716, 0.2623, 0.1725, 0.2671, 0.1705, 0.2654, 0.1705, 0.2654, 0.1725, 0.2671, 0.172, 0.2678, 0.1701, 0.2669, 0.6271, 0.9264, 0.6092, 0.959, 0.5004, 0.8788, 0.5627, 0.8785, 0.6092, 0.959, 0.566, 0.9729, 0.5009, 0.9254, 0.5004, 0.8788, 0.5014, 0.9744, 0.5009, 0.9254, 0.566, 0.9729, 0.5015, 0.9806, 0.5014, 0.9744, 0.566, 0.9729, 0.5781, 0.9786, 0.6168, 0.9646, 0.5781, 0.9786, 0.566, 0.9729, 0.6092, 0.959, 0.172, 0.2678, 0.1714, 0.2684, 0.1685, 0.2678, 0.1701, 0.2669, 0.1653, 0.2699, 0.1648, 0.2686, 0.1685, 0.2678, 0.1714, 0.2684, 0.6271, 0.9264, 0.635, 0.9354, 0.6168, 0.9646, 0.6092, 0.959, 0.6282, 0.8781, 0.6366, 0.878, 0.635, 0.9354, 0.6271, 0.9264, 0.8347, 0.5855, 0.7699, 0.5379, 0.8344, 0.5365, 0.1734, 0.2621, 0.174, 0.2651, 0.1725, 0.2671, 0.1716, 0.2623, 0.174, 0.2651, 0.1749, 0.2668, 0.173, 0.2678, 0.1725, 0.2671, 0.7699, 0.5379, 0.8347, 0.5855, 0.835, 0.6321, 0.7266, 0.5517, 0.7266, 0.5517, 0.835, 0.6321, 0.7727, 0.6323, 0.7085, 0.5842, 0.7072, 0.6325, 0.7085, 0.5842, 0.7727, 0.6323, 0.699, 0.6326, 0.7007, 0.5753, 0.7085, 0.5842, 0.7072, 0.6325, 0.7189, 0.5461, 0.7266, 0.5517, 0.7085, 0.5842, 0.7007, 0.5753, 0.173, 0.2678, 0.1749, 0.2668, 0.1771, 0.2678, 0.1736, 0.2685, 0.1832, 0.2718, 0.1736, 0.2685, 0.1771, 0.2678, 0.1842, 0.2687, 0.7699, 0.5379, 0.7266, 0.5517, 0.7189, 0.5461, 0.7578, 0.5322, 0.8344, 0.5365, 0.7699, 0.5379, 0.7578, 0.5322, 0.8344, 0.5303, 0.1714, 0.2684, 0.172, 0.2678, 0.1725, 0.2671, 0.173, 0.2678, 0.1736, 0.2685, 0.1725, 0.2685, 0.4995, 0.0825, 0.4348, 0.03474, 0.4994, 0.03347, 0.1606, 0.2563, 0.1645, 0.2555, 0.1675, 0.2565, 0.1611, 0.2576, 0.1645, 0.2555, 0.1666, 0.2545, 0.1684, 0.256, 0.1675, 0.2565, 0.4348, 0.03474, 0.4995, 0.0825, 0.4996, 0.1291, 0.3915, 0.04847, 0.3915, 0.04847, 0.4996, 0.1291, 0.4374, 0.1292, 0.3733, 0.08094, 0.3718, 0.1292, 0.3733, 0.08094, 0.4374, 0.1292, 0.3636, 0.1293, 0.3655, 0.07194, 0.3733, 0.08094, 0.3718, 0.1292, 0.3838, 0.0428, 0.3915, 0.04847, 0.3733, 0.08094, 0.3655, 0.07194, 0.1684, 0.256, 0.1666, 0.2545, 0.1677, 0.252, 0.1695, 0.2554, 0.1742, 0.2468, 0.1695, 0.2554, 0.1677, 0.252, 0.1699, 0.2459, 0.4348, 0.03474, 0.3915, 0.04847, 0.3838, 0.0428, 0.4228, 0.02896, 0.4994, 0.03347, 0.4348, 0.03474, 0.4228, 0.02896, 0.4994, 0.0272, 0.5627, 0.8785, 0.6261, 0.8298, 0.6282, 0.8781, 0.1697, 0.2627, 0.1687, 0.2597, 0.1695, 0.2573, 0.1716, 0.2623, 0.1687, 0.2597, 0.1673, 0.2585, 0.1685, 0.2568, 0.1695, 0.2573, 0.6261, 0.8298, 0.5627, 0.8785, 0.5004, 0.8788, 0.6075, 0.7975, 0.6075, 0.7975, 0.5004, 0.8788, 0.4999, 0.8323, 0.564, 0.7841, 0.4994, 0.7833, 0.564, 0.7841, 0.4999, 0.8323, 0.4993, 0.7771, 0.576, 0.7782, 0.564, 0.7841, 0.4994, 0.7833, 0.615, 0.7917, 0.6075, 0.7975, 0.564, 0.7841, 0.576, 0.7782, 0.1685, 0.2568, 0.1673, 0.2585, 0.1653, 0.2582, 0.1675, 0.2565, 0.1611, 0.2576, 0.1675, 0.2565, 0.1653, 0.2582, 0.1615, 0.2589, 0.6261, 0.8298, 0.6075, 0.7975, 0.615, 0.7917, 0.6338, 0.8208, 0.6282, 0.8781, 0.6261, 0.8298, 0.6338, 0.8208, 0.6366, 0.878, 0.8347, 0.5855, 0.8344, 0.5365, 0.899, 0.5375, 0.1734, 0.2621, 0.1716, 0.2623, 0.1695, 0.2573, 0.1724, 0.2588, 0.1724, 0.2588, 0.1695, 0.2573, 0.1695, 0.2564, 0.1725, 0.2564, 0.899, 0.5375, 0.9424, 0.551, 0.835, 0.6321, 0.8347, 0.5855, 0.9424, 0.551, 0.9609, 0.5834, 0.8972, 0.6319, 0.835, 0.6321, 0.9628, 0.6317, 0.8972, 0.6319, 0.9609, 0.5834, 0.971, 0.6317, 0.9628, 0.6317, 0.9609, 0.5834, 0.9686, 0.5744, 0.9501, 0.5453, 0.9686, 0.5744, 0.9609, 0.5834, 0.9424, 0.551, 0.1695, 0.2564, 0.1695, 0.2554, 0.1739, 0.2538, 0.1725, 0.2564, 0.1742, 0.2468, 0.1784, 0.2485, 0.1739, 0.2538, 0.1695, 0.2554, 0.899, 0.5375, 0.911, 0.5316, 0.9501, 0.5453, 0.9424, 0.551, 0.8344, 0.5365, 0.8344, 0.5303, 0.911, 0.5316, 0.899, 0.5375, 0.1675, 0.2565, 0.1684, 0.256, 0.1695, 0.2554, 0.1695, 0.2564, 0.1695, 0.2573, 0.1685, 0.2568, 0.5091, 0.5829, 0.4443, 0.5352, 0.5088, 0.5338, 0.1658, 0.2712, 0.1618, 0.272, 0.1589, 0.2711, 0.1653, 0.2699, 0.1618, 0.272, 0.1597, 0.2731, 0.1579, 0.2716, 0.1589, 0.2711, 0.4443, 0.5352, 0.5091, 0.5829, 0.5094, 0.6294, 0.401, 0.549, 0.401, 0.549, 0.5094, 0.6294, 0.4472, 0.6296, 0.3829, 0.5816, 0.3816, 0.6299, 0.3829, 0.5816, 0.4472, 0.6296, 0.3734, 0.6299, 0.3751, 0.5726, 0.3829, 0.5816, 0.3816, 0.6299, 0.3933, 0.5434, 0.401, 0.549, 0.3829, 0.5816, 0.3751, 0.5726, 0.1579, 0.2716, 0.1597, 0.2731, 0.1586, 0.2756, 0.1569, 0.2722, 0.1522, 0.2807, 0.1569, 0.2722, 0.1586, 0.2756, 0.1565, 0.2816, 0.4443, 0.5352, 0.401, 0.549, 0.3933, 0.5434, 0.4322, 0.5295, 0.5088, 0.5338, 0.4443, 0.5352, 0.4322, 0.5295, 0.5088, 0.5276, 0.4382, 0.8792, 0.3747, 0.9279, 0.3726, 0.8796, 0.1566, 0.2649, 0.1577, 0.2679, 0.1568, 0.2703, 0.1547, 0.2653, 0.1577, 0.2679, 0.159, 0.2691, 0.1578, 0.2707, 0.1568, 0.2703, 0.3747, 0.9279, 0.4382, 0.8792, 0.5004, 0.8788, 0.3933, 0.9602, 0.3933, 0.9602, 0.5004, 0.8788, 0.5009, 0.9254, 0.4369, 0.9736, 0.5014, 0.9744, 0.4369, 0.9736, 0.5009, 0.9254, 0.5015, 0.9806, 0.4249, 0.9795, 0.4369, 0.9736, 0.5014, 0.9744, 0.3858, 0.966, 0.3933, 0.9602, 0.4369, 0.9736, 0.4249, 0.9795, 0.1578, 0.2707, 0.159, 0.2691, 0.1611, 0.2694, 0.1589, 0.2711, 0.1653, 0.2699, 0.1589, 0.2711, 0.1611, 0.2694, 0.1648, 0.2686, 0.3747, 0.9279, 0.3933, 0.9602, 0.3858, 0.966, 0.3671, 0.9369, 0.3726, 0.8796, 0.3747, 0.9279, 0.3671, 0.9369, 0.3643, 0.8797, 0.1626, 0.5858, 0.1621, 0.5367, 0.2266, 0.5375, 0.1529, 0.2655, 0.1547, 0.2653, 0.1568, 0.2703, 0.1539, 0.2688, 0.1539, 0.2688, 0.1568, 0.2703, 0.1568, 0.2712, 0.1538, 0.2711, 0.2266, 0.5375, 0.2702, 0.5509, 0.1631, 0.6323, 0.1626, 0.5858, 0.2702, 0.5509, 0.2888, 0.5833, 0.2253, 0.632, 0.1631, 0.6323, 0.2909, 0.6316, 0.2253, 0.632, 0.2888, 0.5833, 0.2991, 0.6315, 0.2909, 0.6316, 0.2888, 0.5833, 0.2964, 0.5742, 0.2778, 0.5452, 0.2964, 0.5742, 0.2888, 0.5833, 0.2702, 0.5509, 0.1568, 0.2712, 0.1569, 0.2722, 0.1524, 0.2738, 0.1538, 0.2711, 0.1522, 0.2807, 0.148, 0.2791, 0.1524, 0.2738, 0.1569, 0.2722, 0.2266, 0.5375, 0.2386, 0.5317, 0.2778, 0.5452, 0.2702, 0.5509, 0.1621, 0.5367, 0.162, 0.5305, 0.2386, 0.5317, 0.2266, 0.5375, 0.1589, 0.2711, 0.1579, 0.2716, 0.1569, 0.2722, 0.1568, 0.2712, 0.1568, 0.2703, 0.1578, 0.2707, 0.4995, 0.0825, 0.4994, 0.03347, 0.5639, 0.03456, 0.1606, 0.2563, 0.1611, 0.2576, 0.155, 0.2591, 0.1566, 0.2573, 0.1566, 0.2573, 0.155, 0.2591, 0.1539, 0.2591, 0.154, 0.2572, 0.5639, 0.03456, 0.6073, 0.04816, 0.4996, 0.1291, 0.4995, 0.0825, 0.6073, 0.04816, 0.6257, 0.08059, 0.5619, 0.129, 0.4996, 0.1291, 0.6274, 0.1289, 0.5619, 0.129, 0.6257, 0.08059, 0.6356, 0.1289, 0.6274, 0.1289, 0.6257, 0.08059, 0.6334, 0.07157, 0.615, 0.04248, 0.6334, 0.07157, 0.6257, 0.08059, 0.6073, 0.04816, 0.1539, 0.2591, 0.1527, 0.2591, 0.151, 0.2562, 0.154, 0.2572, 0.1431, 0.2558, 0.145, 0.2533, 0.151, 0.2562, 0.1527, 0.2591, 0.5639, 0.03456, 0.576, 0.02875, 0.615, 0.04248, 0.6073, 0.04816, 0.4994, 0.03347, 0.4994, 0.0272, 0.576, 0.02875, 0.5639, 0.03456, 0.4382, 0.8792, 0.3726, 0.8796, 0.3737, 0.8313, 0.1566, 0.2649, 0.1547, 0.2653, 0.1539, 0.2605, 0.1558, 0.2622, 0.1558, 0.2622, 0.1539, 0.2605, 0.1544, 0.2598, 0.1563, 0.2607, 0.3737, 0.8313, 0.3916, 0.7987, 0.5004, 0.8788, 0.4382, 0.8792, 0.3916, 0.7987, 0.4349, 0.7848, 0.4999, 0.8323, 0.5004, 0.8788, 0.4994, 0.7833, 0.4999, 0.8323, 0.4349, 0.7848, 0.4993, 0.7771, 0.4994, 0.7833, 0.4349, 0.7848, 0.4228, 0.7791, 0.384, 0.7931, 0.4228, 0.7791, 0.4349, 0.7848, 0.3916, 0.7987, 0.1544, 0.2598, 0.155, 0.2591, 0.1579, 0.2597, 0.1563, 0.2607, 0.1611, 0.2576, 0.1615, 0.2589, 0.1579, 0.2597, 0.155, 0.2591, 0.3737, 0.8313, 0.3659, 0.8223, 0.384, 0.7931, 0.3916, 0.7987, 0.3726, 0.8796, 0.3643, 0.8797, 0.3659, 0.8223, 0.3737, 0.8313, 0.1626, 0.5858, 0.09753, 0.5383, 0.1621, 0.5367, 0.1529, 0.2655, 0.1523, 0.2625, 0.1539, 0.2605, 0.1547, 0.2653, 0.1523, 0.2625, 0.1515, 0.2608, 0.1533, 0.2598, 0.1539, 0.2605, 0.09753, 0.5383, 0.1626, 0.5858, 0.1631, 0.6323, 0.0543, 0.5522, 0.0543, 0.5522, 0.1631, 0.6323, 0.1009, 0.6327, 0.03638, 0.5848, 0.03532, 0.6331, 0.03638, 0.5848, 0.1009, 0.6327, 0.02712, 0.6331, 0.02854, 0.5758, 0.03638, 0.5848, 0.03532, 0.6331, 0.04659, 0.5466, 0.0543, 0.5522, 0.03638, 0.5848, 0.02854, 0.5758, 0.1533, 0.2598, 0.1515, 0.2608, 0.1492, 0.2598, 0.1527, 0.2591, 0.1431, 0.2558, 0.1527, 0.2591, 0.1492, 0.2598, 0.1421, 0.2589, 0.09753, 0.5383, 0.0543, 0.5522, 0.04659, 0.5466, 0.08542, 0.5326, 0.1621, 0.5367, 0.09753, 0.5383, 0.08542, 0.5326, 0.162, 0.5305, 0.155, 0.2591, 0.1544, 0.2598, 0.1539, 0.2605, 0.1533, 0.2598, 0.1527, 0.2591, 0.1539, 0.2591])
me_cube_002.materials.append(mat_dice)
me_cube_002.update()

# ---- objects
ob_cube_001 = bpy.data.objects.new('Cube.001', me_cube_002)
ob_point = bpy.data.objects.new('Point', light_point)
ob_point_001 = bpy.data.objects.new('Point.001', light_point_001)
ob_point_002 = bpy.data.objects.new('Point.002', light_point_002)

# ---- transforms, parenting, visibility, modifiers, constraints
ob_cube_001.location = (0.0, 0.0, 0.0)
ob_cube_001.rotation_euler = (0.0, -0.0, -1.571)
_m = ob_cube_001.modifiers.new('Subdivision', 'SUBSURF')
_m.levels = 4
_m = ob_cube_001.modifiers.new('Auto Smooth', 'NODES')
_m.node_group = ng_auto_smooth
_gi = [s.identifier for s in ng_auto_smooth.interface.items_tree if s.item_type == 'SOCKET' and s.in_out == 'INPUT']
_m[_gi[1]] = 0.5236  # Angle
ob_point.location = (0.107, -4.249, 1.909)
ob_point_001.location = (3.851, -0.9815, 1.909)
ob_point_002.location = (2.228, 0.1329, 5.728)

# ---- collection membership
col_collection.objects.link(ob_cube_001)
col_collection.objects.link(ob_point)
col_collection.objects.link(ob_point_001)
col_collection.objects.link(ob_point_002)

# ---- scene / render settings (as saved in the file)
scene.frame_start = 1; scene.frame_end = 250; scene.frame_set(1)
scene.render.engine = 'CYCLES'
scene.cycles.samples = 50
scene.cycles.sampling_pattern = 'TABULATED_SOBOL'
scene.view_settings.view_transform = 'Filmic'
bpy.context.view_layer.update()

# ---- added for rendering (the .blend has no active camera): camera
cam_auto = bpy.data.cameras.new('AutoCamera')
cam_auto.lens = 50.0
cam_auto.sensor_width = 36.0
cam_auto.clip_end = 1000.0
ob_auto_camera = bpy.data.objects.new('AutoCamera', cam_auto)
scene.collection.objects.link(ob_auto_camera)
ob_auto_camera.location = (2.75226, -3.30271, 3.0706)
ob_auto_camera.rotation_euler = (1.09748, -7.21219e-08, 0.694738)
scene.camera = ob_auto_camera
bpy.context.view_layer.update()

